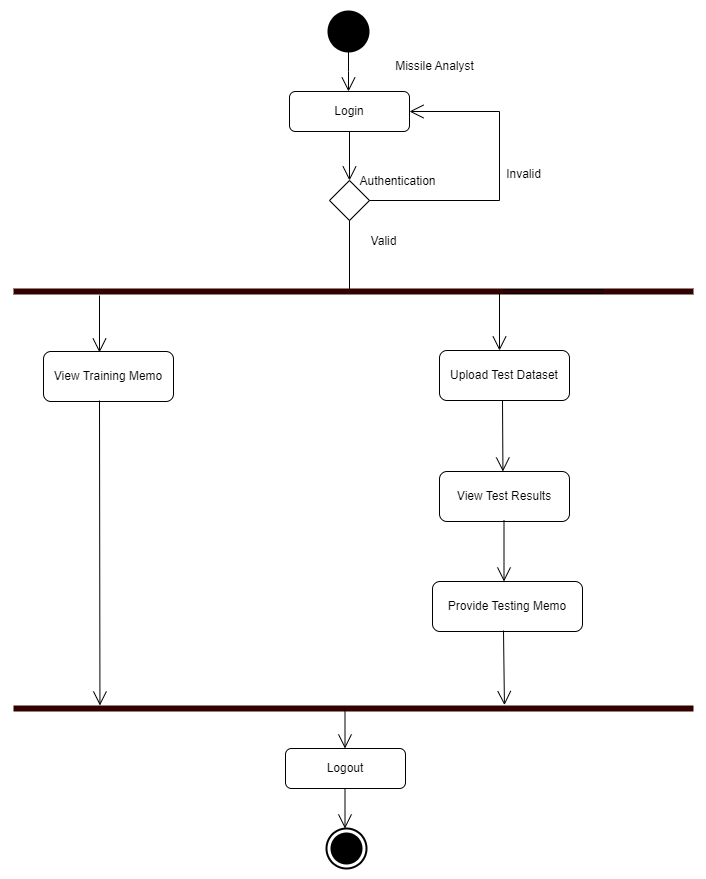

The diagram above was exported from draw.io. Its source (the exported page's mxGraphModel, read from the mxfile embedded in the PNG):
<mxGraphModel dx="1434" dy="769" grid="1" gridSize="10" guides="1" tooltips="1" connect="1" arrows="1" fold="1" page="1" pageScale="1" pageWidth="850" pageHeight="1100" background="none" math="0" shadow="0">
  <root>
    <mxCell id="0" />
    <mxCell id="1" parent="0" />
    <mxCell id="IJvV652PTOa3rt6U0qPF-1" value="" style="shape=ellipse;html=1;fillColor=#000000;strokeWidth=2;verticalLabelPosition=bottom;verticalAlignment=top;perimeter=ellipsePerimeter;" parent="1" vertex="1">
      <mxGeometry x="555" y="480" width="40" height="40" as="geometry" />
    </mxCell>
    <mxCell id="IJvV652PTOa3rt6U0qPF-5" value="Login" style="rounded=1;whiteSpace=wrap;html=1;" parent="1" vertex="1">
      <mxGeometry x="516" y="560" width="120" height="40" as="geometry" />
    </mxCell>
    <mxCell id="IJvV652PTOa3rt6U0qPF-7" value="" style="shape=rhombus;html=1;verticalLabelPosition=top;verticalAlignment=bottom;" parent="1" vertex="1">
      <mxGeometry x="556" y="649" width="40" height="40" as="geometry" />
    </mxCell>
    <mxCell id="IJvV652PTOa3rt6U0qPF-8" value="" style="edgeStyle=elbowEdgeStyle;html=1;elbow=horizontal;align=right;verticalAlign=bottom;endArrow=none;rounded=0;labelBackgroundColor=none;startArrow=open;startSize=12;entryX=0.5;entryY=1;entryDx=0;entryDy=0;exitX=0.5;exitY=0;exitDx=0;exitDy=0;" parent="1" target="IJvV652PTOa3rt6U0qPF-1" edge="1">
      <mxGeometry relative="1" as="geometry">
        <mxPoint x="445" y="770" as="targetPoint" />
        <mxPoint x="575" y="560" as="sourcePoint" />
      </mxGeometry>
    </mxCell>
    <mxCell id="IJvV652PTOa3rt6U0qPF-9" value="" style="edgeStyle=elbowEdgeStyle;html=1;elbow=horizontal;align=right;verticalAlign=bottom;endArrow=none;rounded=0;labelBackgroundColor=none;startArrow=open;startSize=12;entryX=0.5;entryY=1;entryDx=0;entryDy=0;exitX=0.5;exitY=0;exitDx=0;exitDy=0;" parent="1" source="IJvV652PTOa3rt6U0qPF-7" target="IJvV652PTOa3rt6U0qPF-5" edge="1">
      <mxGeometry relative="1" as="geometry">
        <mxPoint x="426" y="530" as="targetPoint" />
        <mxPoint x="426" y="570" as="sourcePoint" />
      </mxGeometry>
    </mxCell>
    <mxCell id="IJvV652PTOa3rt6U0qPF-10" value="" style="edgeStyle=elbowEdgeStyle;html=1;elbow=horizontal;align=right;verticalAlign=bottom;rounded=0;labelBackgroundColor=none;endArrow=open;endSize=12;exitX=1;exitY=0.5;exitDx=0;exitDy=0;entryX=1;entryY=0.5;entryDx=0;entryDy=0;" parent="1" source="IJvV652PTOa3rt6U0qPF-7" edge="1" target="IJvV652PTOa3rt6U0qPF-5">
      <mxGeometry relative="1" as="geometry">
        <mxPoint x="576" y="620" as="targetPoint" />
        <mxPoint x="596" y="670" as="sourcePoint" />
        <Array as="points">
          <mxPoint x="726" y="640" />
        </Array>
      </mxGeometry>
    </mxCell>
    <mxCell id="IJvV652PTOa3rt6U0qPF-12" value="" style="endArrow=none;html=1;entryX=0.5;entryY=1;entryDx=0;entryDy=0;" parent="1" target="IJvV652PTOa3rt6U0qPF-7" edge="1">
      <mxGeometry width="50" height="50" relative="1" as="geometry">
        <mxPoint x="576" y="760" as="sourcePoint" />
        <mxPoint x="426" y="690" as="targetPoint" />
      </mxGeometry>
    </mxCell>
    <mxCell id="IJvV652PTOa3rt6U0qPF-13" value="" style="shape=line;html=1;strokeWidth=6;strokeColor=#330000;" parent="1" vertex="1">
      <mxGeometry x="240" y="750" width="680" height="20" as="geometry" />
    </mxCell>
    <mxCell id="IJvV652PTOa3rt6U0qPF-15" value="View Test Results" style="rounded=1;whiteSpace=wrap;html=1;" parent="1" vertex="1">
      <mxGeometry x="666" y="940" width="130" height="50" as="geometry" />
    </mxCell>
    <mxCell id="IJvV652PTOa3rt6U0qPF-17" value="" style="edgeStyle=elbowEdgeStyle;html=1;elbow=horizontal;align=right;verticalAlign=bottom;rounded=0;labelBackgroundColor=none;endArrow=open;endSize=12;exitX=0.492;exitY=0.64;exitDx=0;exitDy=0;exitPerimeter=0;entryX=0.5;entryY=0;entryDx=0;entryDy=0;" parent="1" edge="1">
      <mxGeometry relative="1" as="geometry">
        <mxPoint x="326" y="821" as="targetPoint" />
        <mxPoint x="326" y="763.9999999999999" as="sourcePoint" />
      </mxGeometry>
    </mxCell>
    <mxCell id="IJvV652PTOa3rt6U0qPF-18" value="Missile Analyst" style="text;html=1;align=center;verticalAlign=middle;resizable=0;points=[];;autosize=1;" parent="1" vertex="1">
      <mxGeometry x="611" y="520" width="100" height="30" as="geometry" />
    </mxCell>
    <mxCell id="IJvV652PTOa3rt6U0qPF-21" value="Authentication" style="text;html=1;align=center;verticalAlign=middle;resizable=0;points=[];;autosize=1;" parent="1" vertex="1">
      <mxGeometry x="579" y="640" width="90" height="20" as="geometry" />
    </mxCell>
    <mxCell id="IJvV652PTOa3rt6U0qPF-22" value="Valid" style="text;html=1;align=center;verticalAlign=middle;resizable=0;points=[];;autosize=1;" parent="1" vertex="1">
      <mxGeometry x="590" y="700" width="40" height="20" as="geometry" />
    </mxCell>
    <mxCell id="IJvV652PTOa3rt6U0qPF-23" value="Provide Testing Memo" style="rounded=1;whiteSpace=wrap;html=1;" parent="1" vertex="1">
      <mxGeometry x="659" y="1050" width="150" height="50" as="geometry" />
    </mxCell>
    <mxCell id="IJvV652PTOa3rt6U0qPF-31" value="Logout" style="rounded=1;whiteSpace=wrap;html=1;" parent="1" vertex="1">
      <mxGeometry x="512" y="1217" width="120" height="40" as="geometry" />
    </mxCell>
    <mxCell id="IJvV652PTOa3rt6U0qPF-33" value="" style="html=1;shape=mxgraph.sysml.actFinal;strokeWidth=2;verticalLabelPosition=bottom;verticalAlignment=top;" parent="1" vertex="1">
      <mxGeometry x="553" y="1297" width="40" height="40" as="geometry" />
    </mxCell>
    <mxCell id="IJvV652PTOa3rt6U0qPF-55" value="" style="shape=link;html=1;rounded=0;" parent="1" edge="1">
      <mxGeometry width="100" relative="1" as="geometry">
        <mxPoint x="730" y="760" as="sourcePoint" />
        <mxPoint x="830" y="760" as="targetPoint" />
      </mxGeometry>
    </mxCell>
    <mxCell id="IJvV652PTOa3rt6U0qPF-74" value="" style="shape=line;html=1;strokeWidth=6;strokeColor=#330000;" parent="1" vertex="1">
      <mxGeometry x="240" y="1167" width="680" height="20" as="geometry" />
    </mxCell>
    <mxCell id="IJvV652PTOa3rt6U0qPF-77" value="" style="edgeStyle=elbowEdgeStyle;html=1;elbow=horizontal;align=right;verticalAlign=bottom;rounded=0;labelBackgroundColor=none;endArrow=open;endSize=12;" parent="1" edge="1">
      <mxGeometry relative="1" as="geometry">
        <mxPoint x="572" y="1217" as="targetPoint" />
        <mxPoint x="571.5" y="1177" as="sourcePoint" />
        <Array as="points">
          <mxPoint x="571.5" y="1177" />
          <mxPoint x="571.5" y="1177" />
          <mxPoint x="591.5" y="1177" />
        </Array>
      </mxGeometry>
    </mxCell>
    <mxCell id="IJvV652PTOa3rt6U0qPF-78" value="" style="edgeStyle=elbowEdgeStyle;html=1;elbow=horizontal;align=right;verticalAlign=bottom;rounded=0;labelBackgroundColor=none;endArrow=open;endSize=12;" parent="1" edge="1">
      <mxGeometry relative="1" as="geometry">
        <mxPoint x="572" y="1297" as="targetPoint" />
        <mxPoint x="571.5" y="1257" as="sourcePoint" />
        <Array as="points">
          <mxPoint x="571.5" y="1257" />
          <mxPoint x="571.5" y="1257" />
          <mxPoint x="591.5" y="1257" />
        </Array>
      </mxGeometry>
    </mxCell>
    <mxCell id="mCgkekoddjYi10YJNvpX-3" value="" style="edgeStyle=elbowEdgeStyle;html=1;elbow=horizontal;align=right;verticalAlign=bottom;rounded=0;labelBackgroundColor=none;endArrow=open;endSize=12;entryX=0.83;entryY=0.48;entryDx=0;entryDy=0;entryPerimeter=0;" parent="1" edge="1">
      <mxGeometry relative="1" as="geometry">
        <mxPoint x="730.4000000000001" y="1173.6" as="targetPoint" />
        <mxPoint x="730" y="1099" as="sourcePoint" />
        <Array as="points">
          <mxPoint x="730.94" y="845.99" />
        </Array>
      </mxGeometry>
    </mxCell>
    <mxCell id="mCgkekoddjYi10YJNvpX-7" value="" style="edgeStyle=elbowEdgeStyle;html=1;elbow=horizontal;align=right;verticalAlign=bottom;rounded=0;labelBackgroundColor=none;endArrow=open;endSize=12;exitX=0.442;exitY=1.043;exitDx=0;exitDy=0;exitPerimeter=0;" parent="1" target="IJvV652PTOa3rt6U0qPF-15" edge="1">
      <mxGeometry relative="1" as="geometry">
        <mxPoint x="729.44" y="916" as="targetPoint" />
        <mxPoint x="729" y="869.01" as="sourcePoint" />
        <Array as="points">
          <mxPoint x="729.44" y="876" />
        </Array>
      </mxGeometry>
    </mxCell>
    <mxCell id="N3a2cyQ5E6Db94QzTs_s-2" value="&lt;div&gt;View Training Memo&lt;br&gt;&lt;/div&gt;" style="rounded=1;whiteSpace=wrap;html=1;" parent="1" vertex="1">
      <mxGeometry x="270" y="820" width="130" height="50" as="geometry" />
    </mxCell>
    <mxCell id="N3a2cyQ5E6Db94QzTs_s-3" value="" style="edgeStyle=elbowEdgeStyle;html=1;elbow=horizontal;align=right;verticalAlign=bottom;rounded=0;labelBackgroundColor=none;endArrow=open;endSize=12;exitX=0.442;exitY=1.043;exitDx=0;exitDy=0;exitPerimeter=0;entryX=0.127;entryY=0.35;entryDx=0;entryDy=0;entryPerimeter=0;" parent="1" target="IJvV652PTOa3rt6U0qPF-74" edge="1">
      <mxGeometry relative="1" as="geometry">
        <mxPoint x="326.44000000000005" y="915.99" as="targetPoint" />
        <mxPoint x="326" y="869" as="sourcePoint" />
        <Array as="points">
          <mxPoint x="326.44000000000005" y="875.99" />
        </Array>
      </mxGeometry>
    </mxCell>
    <mxCell id="wWtzSdWXqxaiB-1mmulf-1" value="Upload Test Dataset" style="rounded=1;whiteSpace=wrap;html=1;" parent="1" vertex="1">
      <mxGeometry x="666" y="819" width="130" height="50" as="geometry" />
    </mxCell>
    <mxCell id="wWtzSdWXqxaiB-1mmulf-2" value="" style="edgeStyle=elbowEdgeStyle;html=1;elbow=horizontal;align=right;verticalAlign=bottom;rounded=0;labelBackgroundColor=none;endArrow=open;endSize=12;exitX=0.492;exitY=0.64;exitDx=0;exitDy=0;exitPerimeter=0;entryX=0.5;entryY=0;entryDx=0;entryDy=0;" parent="1" edge="1">
      <mxGeometry relative="1" as="geometry">
        <mxPoint x="726" y="819" as="targetPoint" />
        <mxPoint x="726" y="761.9999999999999" as="sourcePoint" />
      </mxGeometry>
    </mxCell>
    <mxCell id="_UAmWKGqZCEbK5GDWUfz-1" value="Invalid" style="text;html=1;align=center;verticalAlign=middle;resizable=0;points=[];autosize=1;strokeColor=none;fillColor=none;" parent="1" vertex="1">
      <mxGeometry x="720" y="628" width="60" height="30" as="geometry" />
    </mxCell>
    <mxCell id="_UAmWKGqZCEbK5GDWUfz-3" value="" style="edgeStyle=elbowEdgeStyle;html=1;elbow=horizontal;align=right;verticalAlign=bottom;rounded=0;labelBackgroundColor=none;endArrow=open;endSize=12;" parent="1" edge="1">
      <mxGeometry relative="1" as="geometry">
        <mxPoint x="730.5" y="1050" as="targetPoint" />
        <mxPoint x="730.5" y="989" as="sourcePoint" />
        <Array as="points">
          <mxPoint x="730.5" y="1050" />
        </Array>
      </mxGeometry>
    </mxCell>
  </root>
</mxGraphModel>